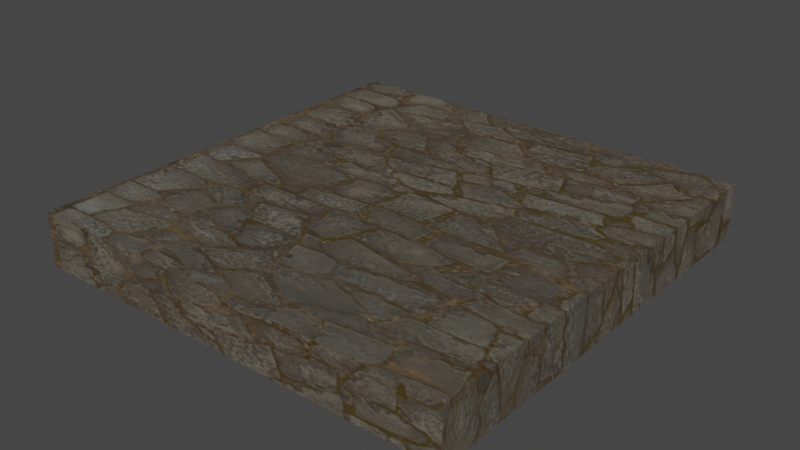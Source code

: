 # Source: PlatformTile.blend  (saved by Blender 2.91.10; exported with 4.5.12 LTS)
import bpy
from mathutils import Matrix  # noqa: F401  (used for matrix-valued properties, if any)

bpy.ops.wm.read_factory_settings(use_empty=True)
scene = bpy.context.scene
scene.name = 'Scene'

# ---- collections
col_collection = bpy.data.collections.new('Collection'); scene.collection.children.link(col_collection)

# ---- images (referenced by path relative to the original .blend; pixels are not part of the script)
import os
ASSET_DIR = os.environ.get("B2B_ASSET_DIR", "")  # directory of the original .blend (textures are referenced by path, not embedded)
HERE = os.path.dirname(os.path.abspath(__file__))  # packed textures are extracted next to this script under _unpacked/

def load_image(name, relpath, width, height, colorspace="sRGB"):
    """Load a texture the original file referenced (path relative to the .blend, or extracted next to this script)."""
    p = next((c for c in (os.path.join(HERE, relpath), os.path.join(ASSET_DIR, relpath)) if relpath and os.path.exists(c)), "")
    if p:
        img = bpy.data.images.load(p, check_existing=True)
        img.name = name
    else:  # same state as the original file: an image datablock whose file is absent (Cycles renders it pink)
        img = bpy.data.images.new(name, width, height)
        img.source = "FILE"
        img.filepath = "//" + (relpath or name)
    img.colorspace_settings.name = colorspace
    return img
img_platform_texture_a_tif = load_image('Platform_Texture_A.tif', '_unpacked/Platform_Texture_A.19700bc7.tif', 1024, 512, 'sRGB')

# ---- materials (node trees are filled in below, after node groups)
mat_material_001 = bpy.data.materials.new('Material.001')
mat_material_001.use_transparent_shadow = False

# ---- material node trees
mat_material_001.use_nodes = True; mat_material_001.node_tree.nodes.clear()
_N = mat_material_001.node_tree.nodes; _L = mat_material_001.node_tree.links
n0 = _N.new('ShaderNodeBsdfPrincipled'); n0.name = 'Principled BSDF'; n0.location = (10, 300)
n0.distribution = 'GGX'
n0.subsurface_method = 'BURLEY'
n0.inputs[3].default_value = 1.45
n0.inputs[27].default_value = (0.0, 0.0, 0.0, 1.0)
n0.inputs[28].default_value = 1.0
n1 = _N.new('ShaderNodeOutputMaterial'); n1.name = 'Material Output'; n1.location = (300, 300)
n2 = _N.new('ShaderNodeTexImage'); n2.name = 'Image Texture'; n2.location = (-280, 280)
n2.image = img_platform_texture_a_tif
_L.new(n0.outputs[0], n1.inputs[0])
_L.new(n2.outputs[0], n0.inputs[0])
n1.is_active_output = True

# ---- world
world_world = bpy.data.worlds.new('World'); scene.world = world_world
world_world.use_nodes = True; world_world.node_tree.nodes.clear()
_N = world_world.node_tree.nodes; _L = world_world.node_tree.links
n0 = _N.new('ShaderNodeOutputWorld'); n0.name = 'World Output'; n0.location = (300, 300)
n1 = _N.new('ShaderNodeBackground'); n1.name = 'Background'; n1.location = (10, 300)
n1.inputs[0].default_value = (0.05088, 0.05088, 0.05088, 1.0)
_L.new(n1.outputs[0], n0.inputs[0])
n0.is_active_output = True
world_world.color = (0.05088, 0.05088, 0.05088)
world_world.use_sun_shadow = False
world_world.sun_shadow_jitter_overblur = 0.0

# ---- meshes
me_plane = bpy.data.meshes.new('Plane')
me_plane.from_pydata([(-1.0, -1.0, 0.0), (1.0, -1.0, 0.0), (-1.0, 1.0, 0.0), (1.0, 1.0, 0.0), (-1.0, 0.0, 0.0), (0.0, -1.0, 0.0), (1.0, 0.0, 0.0), (0.0, 1.0, 0.0), (0.0, 0.0, 0.0), (-1.0, -1.0, 0.25), (1.0, -1.0, 0.25), (-1.0, 1.0, 0.25), (1.0, 1.0, 0.25), (-1.0, 0.0, 0.25), (0.0, -1.0, 0.25), (1.0, 0.0, 0.25), (0.0, 1.0, 0.25), (0.0, 0.0, 0.25)], [], [(8, 7, 3, 6), (4, 2, 7, 8), (0, 4, 8, 5), (5, 8, 6, 1), (17, 15, 12, 16), (13, 17, 16, 11), (9, 14, 17, 13), (14, 10, 15, 17), (3, 7, 16, 12), (0, 5, 14, 9), (7, 2, 11, 16), (5, 1, 10, 14), (1, 6, 15, 10), (2, 4, 13, 11), (6, 3, 12, 15), (4, 0, 9, 13)])
_uv = me_plane.uv_layers.new(name='UVMap')
_uv.uv.foreach_set('vector', [0.3898, 0.3924, -0.002014, 0.3924, -0.002014, 0.0006541, 0.3898, 0.0006541, 0.3898, 0.7842, -0.002014, 0.7842, -0.002014, 0.3924, 0.3898, 0.3924, 0.7815, 0.7842, 0.3898, 0.7842, 0.3898, 0.3924, 0.7815, 0.3924, 0.7815, 0.3924, 0.3898, 0.3924, 0.3898, 0.0006541, 0.7815, 0.0006541, 0.3898, 0.3924, 0.3898, 0.7842, -0.002014, 0.7842, -0.002014, 0.3924, 0.3898, 0.0006541, 0.3898, 0.3924, -0.002014, 0.3924, -0.002014, 0.0006541, 0.7815, 0.0006541, 0.7815, 0.3924, 0.3898, 0.3924, 0.3898, 0.0006541, 0.7815, 0.3924, 0.7815, 0.7842, 0.3898, 0.7842, 0.3898, 0.3924, -0.002034, 0.8822, -0.002035, 0.4414, 0.1082, 0.4414, 0.1082, 0.8822, 0.2185, 0.0006333, 0.2185, 0.4414, 0.1083, 0.4414, 0.1083, 0.0006333, -0.002035, 0.4414, -0.002034, 0.0006333, 0.1082, 0.0006334, 0.1082, 0.4414, 0.2185, 0.4414, 0.2185, 0.8822, 0.1083, 0.8822, 0.1083, 0.4414, 0.7815, 0.8822, 0.3898, 0.8822, 0.3898, 0.7842, 0.7815, 0.7842, -0.002014, 0.7842, 0.3898, 0.7842, 0.3898, 0.8822, -0.002014, 0.8822, 0.3898, 0.8822, -0.002014, 0.8822, -0.002014, 0.7842, 0.3898, 0.7842, 0.3898, 0.7842, 0.7815, 0.7842, 0.7815, 0.8822, 0.3898, 0.8822])
me_plane.materials.append(mat_material_001)
me_plane.use_remesh_fix_poles = True
me_plane.use_remesh_preserve_attributes = False
me_plane.use_mirror_vertex_groups = False
me_plane.update()

# ---- objects
ob_plane = bpy.data.objects.new('Plane', me_plane)

# ---- transforms, parenting, visibility, modifiers, constraints
ob_plane.location = (0.0, 0.0, 0.0)
ob_plane.lineart.crease_threshold = 0.0

# ---- collection membership
col_collection.objects.link(ob_plane)

# ---- scene / render settings (as saved in the file)
scene.frame_start = 1; scene.frame_end = 250; scene.frame_set(1)
scene.render.engine = 'BLENDER_EEVEE_NEXT'
scene.cycles.use_denoising = False
scene.cycles.samples = 128
scene.cycles.sampling_pattern = 'TABULATED_SOBOL'
scene.cycles.use_adaptive_sampling = False
scene.cycles.use_light_tree = False
scene.view_settings.view_transform = 'Filmic'
bpy.context.view_layer.update()

# ---- added for rendering (the .blend has no active camera and no usable light): camera, sun
cam_auto = bpy.data.cameras.new('AutoCamera')
cam_auto.lens = 50.0
cam_auto.sensor_width = 36.0
cam_auto.clip_end = 1000.0
ob_auto_camera = bpy.data.objects.new('AutoCamera', cam_auto)
scene.collection.objects.link(ob_auto_camera)
ob_auto_camera.location = (2.62713, -3.15256, 2.22671)
ob_auto_camera.rotation_euler = (1.09748, -7.21219e-08, 0.694738)
scene.camera = ob_auto_camera
light_auto_sun = bpy.data.lights.new('AutoSun', 'SUN')
light_auto_sun.energy = 3.0
light_auto_sun.angle = 0.0523599
ob_auto_sun = bpy.data.objects.new('AutoSun', light_auto_sun)
scene.collection.objects.link(ob_auto_sun)
ob_auto_sun.rotation_euler = (0.872665, 0.174533, 0.523599)
bpy.context.view_layer.update()

